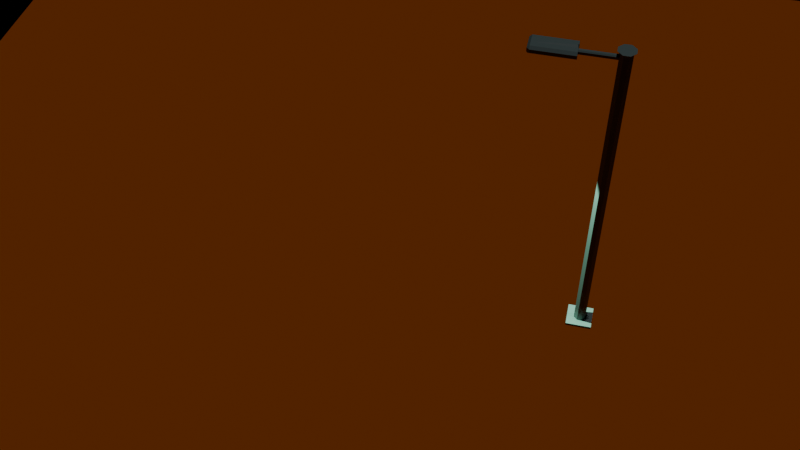 # Source: Pasto.blend  (saved by Blender 5.1.30; exported with 4.5.12 LTS)
import bpy
from mathutils import Matrix  # noqa: F401  (used for matrix-valued properties, if any)

bpy.ops.wm.read_factory_settings(use_empty=True)
scene = bpy.context.scene
scene.name = 'Scene'

# ---- collections
col_collection = bpy.data.collections.new('Collection'); scene.collection.children.link(col_collection)

# ---- images (referenced by path relative to the original .blend; pixels are not part of the script)
import os
ASSET_DIR = os.environ.get("B2B_ASSET_DIR", "")  # directory of the original .blend (textures are referenced by path, not embedded)
HERE = os.path.dirname(os.path.abspath(__file__))  # packed textures are extracted next to this script under _unpacked/

def load_image(name, relpath, width, height, colorspace="sRGB"):
    """Load a texture the original file referenced (path relative to the .blend, or extracted next to this script)."""
    p = next((c for c in (os.path.join(HERE, relpath), os.path.join(ASSET_DIR, relpath)) if relpath and os.path.exists(c)), "")
    if p:
        img = bpy.data.images.load(p, check_existing=True)
        img.name = name
    else:  # same state as the original file: an image datablock whose file is absent (Cycles renders it pink)
        img = bpy.data.images.new(name, width, height)
        img.source = "FILE"
        img.filepath = "//" + (relpath or name)
    img.colorspace_settings.name = colorspace
    return img
img_pasto_jpeg_001 = load_image('pasto.jpeg.001', 'Texturas/pasto.jpeg', 1024, 1024, 'sRGB')

# ---- materials (node trees are filled in below, after node groups)
mat_grass = bpy.data.materials.new('Grass')
mat_material_001 = bpy.data.materials.new('Material.001')
mat_material_002 = bpy.data.materials.new('Material.002')

# ---- material node trees
mat_grass.use_nodes = True; mat_grass.node_tree.nodes.clear()
_N = mat_grass.node_tree.nodes; _L = mat_grass.node_tree.links
n0 = _N.new('ShaderNodeBsdfPrincipled'); n0.name = 'Principled BSDF'; n0.location = (-1014, 237)
n1 = _N.new('ShaderNodeOutputMaterial'); n1.name = 'Material Output'; n1.location = (562, 146)
n2 = _N.new('ShaderNodeTexImage'); n2.name = 'Image Texture'; n2.location = (-8, 164)
n2.image = img_pasto_jpeg_001
n3 = _N.new('ShaderNodeTexCoord'); n3.name = 'Texture Coordinate'; n3.location = (-548, 178)
n4 = _N.new('ShaderNodeMapping'); n4.name = 'Mapping'; n4.location = (-231, 145)
n5 = _N.new('ShaderNodeHueSaturation'); n5.name = 'Hue/Saturation/Value'; n5.location = (323, 159)
n5.inputs[0].default_value = 0.7
n5.inputs[1].default_value = 2.0
n5.inputs[2].default_value = 0.1
_L.new(n3.outputs[2], n4.inputs[0])
_L.new(n4.outputs[0], n2.inputs[0])
_L.new(n5.outputs[0], n1.inputs[0])
_L.new(n2.outputs[0], n5.inputs[4])
n1.is_active_output = True
mat_material_001.use_nodes = True; mat_material_001.node_tree.nodes.clear()
_N = mat_material_001.node_tree.nodes; _L = mat_material_001.node_tree.links
n0 = _N.new('ShaderNodeBsdfPrincipled'); n0.name = 'Principled BSDF'; n0.location = (-200, 100)
n0.inputs[0].default_value = (0.09949, 0.1335, 0.1317, 1.0)
n0.inputs[2].default_value = 0.3182
n1 = _N.new('ShaderNodeOutputMaterial'); n1.name = 'Material Output'; n1.location = (200, 100)
_L.new(n0.outputs[0], n1.inputs[0])
n1.is_active_output = True
mat_material_002.use_nodes = True; mat_material_002.node_tree.nodes.clear()
_N = mat_material_002.node_tree.nodes; _L = mat_material_002.node_tree.links
n0 = _N.new('ShaderNodeBsdfPrincipled'); n0.name = 'Principled BSDF'; n0.location = (-200, 100)
n0.inputs[0].default_value = (0.8142, 1.0, 0.4207, 1.0)
n1 = _N.new('ShaderNodeOutputMaterial'); n1.name = 'Material Output'; n1.location = (200, 100)
_L.new(n0.outputs[0], n1.inputs[0])
n1.is_active_output = True

# ---- world
world_world = bpy.data.worlds.new('World'); scene.world = world_world
world_world.use_nodes = True; world_world.node_tree.nodes.clear()
_N = world_world.node_tree.nodes; _L = world_world.node_tree.links
n0 = _N.new('ShaderNodeOutputWorld'); n0.name = 'World Output'; n0.location = (200, 100)
n1 = _N.new('ShaderNodeMixShader'); n1.name = 'Mix Shader'; n1.location = (-200, 100)
_L.new(n1.outputs[0], n0.inputs[0])
n0.is_active_output = True
world_world.color = (0.05088, 0.05088, 0.05088)
world_world.sun_shadow_jitter_overblur = 0.0

# ---- cameras
cam_camera = bpy.data.cameras.new('Camera')

# ---- lights
light_spot = bpy.data.lights.new('Spot', 'SPOT')
light_spot.color = (0.5014, 1.0, 0.7179)
light_spot.energy = 207.2
light_sun_001 = bpy.data.lights.new('Sun.001', 'SUN')
light_sun_001.energy = 1.0

# ---- meshes
me_plane_001 = bpy.data.meshes.new('Plane.001')
me_plane_001.from_pydata([(-1.0, -1.0, 0.0), (1.0, -1.0, 0.0), (-1.0, 1.0, 0.0), (1.0, 1.0, 0.0)], [], [(0, 1, 3, 2)])
_uv = me_plane_001.uv_layers.new(name='UVMap')
_uv.uv.foreach_set('vector', [0.0, 0.0, 1.0, 0.0, 1.0, 1.0, 0.0, 1.0])
me_plane_001.materials.append(mat_grass)
me_plane_001.update()
me_cube_001 = bpy.data.meshes.new('Cube.001')
me_cube_001.from_pydata([(-0.3777, -0.3777, -0.7954), (-0.3777, 0.3777, -0.7954), (0.3777, -0.3777, -0.7954), (0.3777, 0.3777, -0.7954), (-0.3777, -0.3777, -0.7132), (-0.3777, 0.3777, -0.7132), (0.3777, 0.3777, -0.7132), (0.3777, -0.3777, -0.7132), (-0.06783, -0.1716, -0.7132), (-0.1716, -0.06783, -0.7132), (-0.245, -0.245, -0.7132), (-0.1716, 0.06783, -0.7132), (-0.06783, 0.1716, -0.7132), (-0.245, 0.245, -0.7132), (0.1716, -0.06783, -0.7132), (0.06783, -0.1716, -0.7132), (0.245, -0.245, -0.7132), (0.06783, 0.1716, -0.7132), (0.1716, 0.06783, -0.7132), (0.245, 0.245, -0.7132), (-0.1716, -0.06783, 9.112), (-0.06783, 0.1716, 9.112), (-0.1716, 0.06783, 9.112), (0.1716, 0.06783, 9.112), (0.06783, 0.1716, 9.112), (0.1716, -0.06783, 9.112), (0.09442, 0.2389, 9.191), (0.2389, 0.09442, 9.191), (0.2389, -0.09442, 9.191), (0.09442, -0.2389, 9.191), (-0.09442, -0.2389, 9.191), (-0.2389, -0.09442, 9.191), (-0.2389, 0.09442, 9.191), (-0.09442, 0.2389, 9.191), (0.06783, 0.1716, 8.918), (0.1716, 0.06783, 8.918), (0.06783, -0.1716, 8.918), (0.1716, -0.06783, 8.918), (-0.06783, -0.1716, 8.918), (-0.1716, -0.06783, 8.918), (-0.06783, 0.1716, 8.918), (-0.1716, 0.06783, 8.918), (-0.06783, -1.19, 8.918), (0.06783, -1.19, 8.918), (-0.06783, -2.315, 9.112), (-0.06783, -2.386, 9.041), (0.06783, -2.386, 9.041), (0.06783, -2.315, 9.112), (0.241, -1.152, 9.112), (0.3121, -1.152, 9.041), (0.241, -2.386, 9.041), (0.3121, -2.315, 9.041), (0.241, -2.315, 9.112), (-0.2928, -1.152, 9.041), (-0.2217, -1.152, 9.112), (-0.2217, -2.386, 9.041), (-0.2217, -2.315, 9.112), (-0.2928, -2.315, 9.041), (-0.06783, -0.1716, 8.992), (-0.03676, -0.1716, 9.024), (-0.07554, -0.1911, 9.135), (-0.08979, -0.1497, 9.112), (0.03676, -0.1716, 9.024), (0.06783, -0.1716, 8.992), (0.08979, -0.1497, 9.112), (0.07554, -0.1911, 9.135), (-0.03676, -1.152, 9.024), (-0.06783, -1.152, 8.992), (-0.09889, -1.152, 9.112), (-0.06783, -1.183, 9.112), (0.06783, -1.152, 8.992), (0.03676, -1.152, 9.024), (0.06783, -1.183, 9.112), (0.09889, -1.152, 9.112), (0.3121, -1.152, 8.943), (0.2495, -1.19, 8.918), (-0.2302, -1.19, 8.918), (-0.2928, -1.152, 8.943), (0.2495, -2.324, 8.918), (0.3121, -2.315, 8.943), (-0.2928, -2.315, 8.943), (-0.2302, -2.324, 8.918), (-0.06783, -2.386, 8.929), (-0.06783, -2.338, 8.918), (0.06783, -2.338, 8.918), (0.06783, -2.386, 8.929), (0.241, -2.386, 8.929), (0.2356, -2.338, 8.918), (-0.2164, -2.338, 8.918), (-0.2217, -2.386, 8.929), (0.06783, -1.152, 8.918), (-0.06783, -1.152, 8.918), (0.2874, -2.339, 8.918), (0.2874, -1.152, 8.918), (-0.2681, -1.152, 8.918), (-0.2681, -2.339, 8.918), (-0.06783, -2.375, 8.918), (0.06783, -2.375, 8.918), (-0.2321, -2.375, 8.918), (0.2513, -2.375, 8.918), (-0.06783, -2.338, 8.954), (-0.06783, -1.19, 8.954), (0.06783, -1.19, 8.954), (0.06783, -2.338, 8.954), (0.2495, -2.324, 8.954), (0.2495, -1.19, 8.954), (-0.2302, -1.19, 8.954), (-0.2302, -2.324, 8.954), (-0.2164, -2.338, 8.954), (0.2356, -2.338, 8.954)], [], [(0, 4, 5, 1), (1, 5, 6, 3), (3, 6, 7, 2), (2, 7, 4, 0), (1, 3, 2, 0), (8, 9, 10), (11, 12, 13), (14, 15, 16), (17, 18, 19), (34, 24, 23, 35), (36, 15, 14, 37), (40, 12, 11, 41), (41, 39, 20, 22), (10, 9, 11, 13, 5, 4), (16, 15, 8, 10, 4, 7), (13, 12, 17, 19, 6, 5), (34, 40, 21, 24), (19, 18, 14, 16, 7, 6), (37, 35, 23, 25), (25, 23, 27, 28), (27, 26, 33, 32, 31, 30, 29, 28), (23, 24, 26, 27), (24, 21, 33, 26), (22, 20, 31, 32), (21, 22, 32, 33), (14, 18, 35, 37), (17, 12, 40, 34), (8, 15, 36, 38), (11, 9, 39, 41), (21, 40, 41, 22), (8, 38, 39, 9), (17, 34, 35, 18), (38, 36, 90, 91), (50, 51, 52), (55, 56, 57), (47, 44, 45, 46), (51, 49, 48, 52), (52, 47, 46, 50), (53, 57, 56, 54), (55, 45, 44, 56), (58, 59, 60, 61), (62, 63, 64, 65), (66, 67, 68, 69), (70, 71, 72, 73), (66, 59, 58, 67), (70, 63, 62, 71), (58, 38, 91, 67), (38, 58, 61, 20, 39), (60, 59, 62, 65, 29, 30), (20, 61, 60, 30, 31), (62, 59, 66, 71), (64, 63, 36, 37, 25), (36, 63, 70, 90), (65, 64, 25, 28, 29), (72, 71, 66, 69, 44, 47), (44, 69, 68, 54, 56), (73, 72, 47, 52, 48), (92, 93, 74, 79), (94, 95, 80, 77), (90, 70, 73, 48, 49, 74, 93), (74, 49, 51, 79), (68, 67, 91, 94, 77, 53, 54), (53, 77, 80, 57), (85, 82, 96, 97), (98, 96, 82, 89), (97, 99, 86, 85), (82, 85, 46, 45), (75, 78, 104, 105), (76, 42, 101, 106), (82, 45, 55, 89), (46, 85, 86, 50), (87, 84, 103, 109), (50, 86, 99, 92, 79, 51), (98, 89, 55, 57, 80, 95), (43, 42, 91, 90), (78, 75, 93, 92), (76, 81, 95, 94), (75, 43, 90, 93), (42, 76, 94, 91), (83, 84, 97, 96), (88, 83, 96, 98), (84, 87, 99, 97), (81, 88, 98, 95), (87, 78, 92, 99), (101, 102, 103, 100), (101, 100, 108, 107, 106), (103, 102, 105, 104, 109), (88, 81, 107, 108), (84, 83, 100, 103), (81, 76, 106, 107), (78, 87, 109, 104), (83, 88, 108, 100), (43, 75, 105, 102), (42, 43, 102, 101)])
me_cube_001.polygons.foreach_set('material_index', [0, 0, 0, 0, 0, 0, 0, 0, 0, 0, 0, 0, 0, 0, 0, 0, 0, 0, 0, 0, 0, 0, 0, 0, 0, 0, 0, 0, 0, 0, 0, 0, 0, 0, 0, 0, 0, 0, 0, 0, 0, 0, 0, 0, 0, 0, 0, 0, 0, 0, 0, 0, 0, 0, 0, 0, 0, 0, 0, 0, 0, 0, 0, 0, 0, 0, 0, 0, 0, 0, 0, 0, 0, 0, 0, 0, 0, 0, 0, 0, 0, 0, 0, 0, 1, 1, 1, 0, 0, 0, 0, 0, 0, 0])
_uv = me_cube_001.uv_layers.new(name='UVMap')
_uv.uv.foreach_set('vector', [0.375, 0.0, 0.625, 0.0, 0.625, 0.25, 0.375, 0.25, 0.375, 0.25, 0.625, 0.25, 0.625, 0.5, 0.375, 0.5, 0.375, 0.5, 0.625, 0.5, 0.625, 0.75, 0.375, 0.75, 0.375, 0.75, 0.625, 0.75, 0.625, 1.0, 0.375, 1.0, 0.125, 0.5, 0.375, 0.5, 0.375, 0.75, 0.125, 0.75, 0.7724, 0.6818, 0.8068, 0.656, 0.8311, 0.7061, 0.8068, 0.6026, 0.781, 0.5682, 0.8311, 0.5439, 0.6932, 0.6474, 0.719, 0.6818, 0.6689, 0.7061, 0.7276, 0.5682, 0.6932, 0.594, 0.6689, 0.5439, 0.7276, 0.5682, 0.7276, 0.5682, 0.6932, 0.6026, 0.6932, 0.6024, 0.7274, 0.6818, 0.719, 0.6818, 0.6932, 0.6474, 0.6932, 0.6474, 0.7726, 0.5682, 0.781, 0.5682, 0.8068, 0.6026, 0.8068, 0.6026, 0.8068, 0.6026, 0.8068, 0.6476, 0.8068, 0.6474, 0.8068, 0.6026, 0.8311, 0.7061, 0.8068, 0.656, 0.8068, 0.6026, 0.8311, 0.5439, 0.875, 0.5, 0.875, 0.75, 0.6689, 0.7061, 0.719, 0.6818, 0.7724, 0.6818, 0.8311, 0.7061, 0.875, 0.75, 0.625, 0.75, 0.8311, 0.5439, 0.781, 0.5682, 0.7276, 0.5682, 0.6689, 0.5439, 0.625, 0.5, 0.875, 0.5, 0.7276, 0.5682, 0.7726, 0.5682, 0.7724, 0.5682, 0.7276, 0.5682, 0.6689, 0.5439, 0.6932, 0.594, 0.6932, 0.6474, 0.6689, 0.7061, 0.625, 0.75, 0.625, 0.5, 0.6932, 0.6474, 0.6932, 0.6024, 0.6932, 0.6026, 0.6932, 0.6474, 0.6932, 0.6474, 0.6932, 0.6026, 0.6932, 0.6026, 0.6932, 0.6474, 0.6932, 0.6026, 0.7276, 0.5682, 0.7724, 0.5682, 0.8068, 0.6026, 0.8068, 0.6474, 0.7724, 0.6818, 0.7276, 0.6818, 0.6932, 0.6474, 0.6932, 0.6026, 0.7276, 0.5682, 0.7276, 0.5682, 0.6932, 0.6026, 0.7276, 0.5682, 0.7724, 0.5682, 0.7724, 0.5682, 0.7276, 0.5682, 0.8068, 0.6026, 0.8068, 0.6474, 0.8068, 0.6474, 0.8068, 0.6026, 0.7724, 0.5682, 0.8068, 0.6026, 0.8068, 0.6026, 0.7724, 0.5682, 0.6932, 0.6474, 0.6932, 0.594, 0.6932, 0.6024, 0.6932, 0.6474, 0.7276, 0.5682, 0.781, 0.5682, 0.7726, 0.5682, 0.7276, 0.5682, 0.7724, 0.6818, 0.719, 0.6818, 0.7274, 0.6818, 0.7724, 0.6818, 0.8068, 0.6026, 0.8068, 0.656, 0.8068, 0.6476, 0.8068, 0.6026, 0.7724, 0.5682, 0.7726, 0.5682, 0.8068, 0.6026, 0.8068, 0.6026, 0.7724, 0.6818, 0.7724, 0.6818, 0.8068, 0.6476, 0.8068, 0.656, 0.7276, 0.5682, 0.7276, 0.5682, 0.6932, 0.6024, 0.6932, 0.594, 0.7724, 0.6818, 0.7274, 0.6818, 0.7274, 0.6818, 0.7724, 0.6818, 0.7275, 0.6818, 0.7275, 0.6818, 0.7276, 0.6818, 0.7724, 0.6818, 0.7724, 0.6818, 0.7724, 0.6818, 0.7276, 0.6818, 0.7724, 0.6818, 0.7724, 0.6818, 0.7275, 0.6818, 0.7275, 0.6818, 0.7275, 0.6818, 0.7276, 0.6818, 0.7276, 0.6818, 0.7276, 0.6818, 0.7276, 0.6818, 0.7275, 0.6818, 0.7275, 0.6818, 0.7724, 0.6818, 0.7724, 0.6818, 0.7724, 0.6818, 0.7724, 0.6818, 0.7724, 0.6818, 0.7724, 0.6818, 0.7724, 0.6818, 0.7724, 0.6818, 0.7724, 0.6818, 0.7647, 0.6818, 0.7724, 0.6818, 0.7797, 0.6745, 0.7378, 0.6818, 0.7275, 0.6818, 0.7203, 0.6745, 0.7276, 0.6818, 0.7622, 0.6818, 0.7724, 0.6818, 0.7724, 0.6818, 0.7724, 0.6818, 0.7275, 0.6818, 0.7353, 0.6818, 0.7276, 0.6818, 0.7276, 0.6818, 0.7622, 0.6818, 0.7647, 0.6818, 0.7724, 0.6818, 0.7724, 0.6818, 0.7275, 0.6818, 0.7275, 0.6818, 0.7378, 0.6818, 0.7353, 0.6818, 0.7724, 0.6818, 0.7724, 0.6818, 0.7724, 0.6818, 0.7724, 0.6818, 0.7724, 0.6818, 0.7724, 0.6818, 0.7797, 0.6745, 0.8068, 0.6474, 0.8068, 0.6476, 0.7724, 0.6818, 0.7647, 0.6818, 0.7378, 0.6818, 0.7276, 0.6818, 0.7276, 0.6818, 0.7724, 0.6818, 0.8068, 0.6474, 0.7797, 0.6745, 0.7724, 0.6818, 0.7724, 0.6818, 0.8068, 0.6474, 0.7378, 0.6818, 0.7647, 0.6818, 0.7622, 0.6818, 0.7353, 0.6818, 0.7203, 0.6745, 0.7275, 0.6818, 0.7274, 0.6818, 0.6932, 0.6474, 0.6932, 0.6474, 0.7274, 0.6818, 0.7275, 0.6818, 0.7275, 0.6818, 0.7274, 0.6818, 0.7276, 0.6818, 0.7203, 0.6745, 0.6932, 0.6474, 0.6932, 0.6474, 0.7276, 0.6818, 0.7276, 0.6818, 0.7353, 0.6818, 0.7622, 0.6818, 0.7724, 0.6818, 0.7724, 0.6818, 0.7276, 0.6818, 0.7724, 0.6818, 0.7724, 0.6818, 0.7724, 0.6818, 0.7724, 0.6818, 0.7724, 0.6818, 0.7276, 0.6818, 0.7276, 0.6818, 0.7276, 0.6818, 0.7276, 0.6818, 0.7276, 0.6818, 0.7274, 0.6818, 0.7274, 0.6818, 0.7274, 0.6818, 0.7274, 0.6818, 0.7724, 0.6818, 0.7724, 0.6818, 0.7724, 0.6818, 0.7724, 0.6818, 0.7274, 0.6818, 0.7275, 0.6818, 0.7276, 0.6818, 0.7276, 0.6818, 0.7275, 0.6818, 0.7274, 0.6818, 0.7274, 0.6818, 0.7274, 0.6818, 0.7275, 0.6818, 0.7275, 0.6818, 0.7274, 0.6818, 0.7724, 0.6818, 0.7724, 0.6818, 0.7724, 0.6818, 0.7724, 0.6818, 0.7724, 0.6818, 0.7724, 0.6818, 0.7724, 0.6818, 0.7724, 0.6818, 0.7724, 0.6818, 0.7724, 0.6818, 0.7724, 0.6818, 0.7274, 0.6818, 0.7724, 0.6818, 0.7724, 0.6818, 0.7274, 0.6818, 0.7724, 0.6818, 0.7724, 0.6818, 0.7724, 0.6818, 0.7724, 0.6818, 0.7274, 0.6818, 0.7274, 0.6818, 0.7274, 0.6818, 0.7274, 0.6818, 0.7724, 0.6818, 0.7274, 0.6818, 0.7275, 0.6818, 0.7724, 0.6818, 0.7274, 0.6818, 0.7274, 0.6818, 0.7274, 0.6818, 0.7274, 0.6818, 0.7724, 0.6818, 0.7724, 0.6818, 0.7724, 0.6818, 0.7724, 0.6818, 0.7724, 0.6818, 0.7724, 0.6818, 0.7724, 0.6818, 0.7724, 0.6818, 0.7275, 0.6818, 0.7274, 0.6818, 0.7274, 0.6818, 0.7275, 0.6818, 0.7274, 0.6818, 0.7274, 0.6818, 0.7274, 0.6818, 0.7274, 0.6818, 0.7275, 0.6818, 0.7274, 0.6818, 0.7274, 0.6818, 0.7274, 0.6818, 0.7274, 0.6818, 0.7275, 0.6818, 0.7724, 0.6818, 0.7724, 0.6818, 0.7724, 0.6818, 0.7724, 0.6818, 0.7724, 0.6818, 0.7724, 0.6818, 0.7274, 0.6818, 0.7724, 0.6818, 0.7724, 0.6818, 0.7274, 0.6818, 0.7274, 0.6818, 0.7274, 0.6818, 0.7274, 0.6818, 0.7274, 0.6818, 0.7724, 0.6818, 0.7724, 0.6818, 0.7724, 0.6818, 0.7724, 0.6818, 0.7274, 0.6818, 0.7274, 0.6818, 0.7274, 0.6818, 0.7274, 0.6818, 0.7724, 0.6818, 0.7724, 0.6818, 0.7724, 0.6818, 0.7724, 0.6818, 0.7724, 0.6818, 0.7274, 0.6818, 0.7274, 0.6818, 0.7724, 0.6818, 0.7724, 0.6818, 0.7724, 0.6818, 0.7724, 0.6818, 0.7724, 0.6818, 0.7274, 0.6818, 0.7274, 0.6818, 0.7274, 0.6818, 0.7274, 0.6818, 0.7724, 0.6818, 0.7724, 0.6818, 0.7724, 0.6818, 0.7724, 0.6818, 0.7274, 0.6818, 0.7274, 0.6818, 0.7274, 0.6818, 0.7274, 0.6818, 0.7724, 0.6818, 0.7274, 0.6818, 0.7274, 0.6818, 0.7724, 0.6818, 0.7724, 0.6818, 0.7724, 0.6818, 0.7724, 0.6818, 0.7724, 0.6818, 0.7724, 0.6818, 0.7274, 0.6818, 0.7274, 0.6818, 0.7274, 0.6818, 0.7274, 0.6818, 0.7274, 0.6818, 0.7724, 0.6818, 0.7724, 0.6818, 0.7724, 0.6818, 0.7724, 0.6818, 0.7274, 0.6818, 0.7724, 0.6818, 0.7724, 0.6818, 0.7274, 0.6818, 0.7724, 0.6818, 0.7724, 0.6818, 0.7724, 0.6818, 0.7724, 0.6818, 0.7274, 0.6818, 0.7274, 0.6818, 0.7274, 0.6818, 0.7274, 0.6818, 0.7724, 0.6818, 0.7724, 0.6818, 0.7724, 0.6818, 0.7724, 0.6818, 0.7274, 0.6818, 0.7274, 0.6818, 0.7274, 0.6818, 0.7274, 0.6818, 0.7724, 0.6818, 0.7274, 0.6818, 0.7274, 0.6818, 0.7724, 0.6818])
me_cube_001.materials.append(mat_material_001)
me_cube_001.materials.append(mat_material_002)
me_cube_001.update()

# ---- objects
ob_plane = bpy.data.objects.new('Plane', me_plane_001)
ob_wind = bpy.data.objects.new('Wind', None)
ob_turbulence = bpy.data.objects.new('Turbulence', None)
ob_cube = bpy.data.objects.new('Cube', me_cube_001)
ob_camera = bpy.data.objects.new('Camera', cam_camera)
ob_spot = bpy.data.objects.new('Spot', light_spot)
ob_sun = bpy.data.objects.new('Sun', light_sun_001)

# ---- transforms, parenting, visibility, modifiers, constraints
ob_plane.location = (0.0, 0.0, 0.0)
ob_plane.scale = (1.981, 1.981, 1.981)
_m = ob_plane.modifiers.new('ParticleSystem', 'PARTICLE_SYSTEM')
ob_wind.location = (0.0657, 0.0, 1.597)
ob_wind.rotation_euler = (-0.1983, 0.1361, -0.003944)
ob_wind.empty_display_type = 'SINGLE_ARROW'
ob_turbulence.location = (3.03, 0.0, 0.3511)
ob_cube.location = (0.0, 0.4958, 0.1132)
ob_cube.scale = (0.1034, 0.1034, 0.1034)
ob_camera.location = (2.29, 0.4603, 2.726)
ob_camera.rotation_euler = (0.7721, 1.524e-07, 1.803)
ob_spot.location = (0.0, 0.3186, 1.011)
ob_sun.location = (0.0, 0.0, 5.137)

# ---- collection membership
col_collection.objects.link(ob_plane)
col_collection.objects.link(ob_wind)
col_collection.objects.link(ob_turbulence)
col_collection.objects.link(ob_cube)
col_collection.objects.link(ob_camera)
col_collection.objects.link(ob_spot)
col_collection.objects.link(ob_sun)

# ---- scene / render settings (as saved in the file)
scene.camera = ob_camera
scene.frame_start = 1; scene.frame_end = 250; scene.frame_set(1)
scene.render.engine = 'BLENDER_EEVEE_NEXT'
scene.render.hair_type = 'STRIP'
scene.render.bake_bias = 0.0
scene.render.bake_samples = 0
scene.cycles.sampling_pattern = 'TABULATED_SOBOL'
scene.eevee.use_volume_custom_range = False
bpy.context.view_layer.update()
